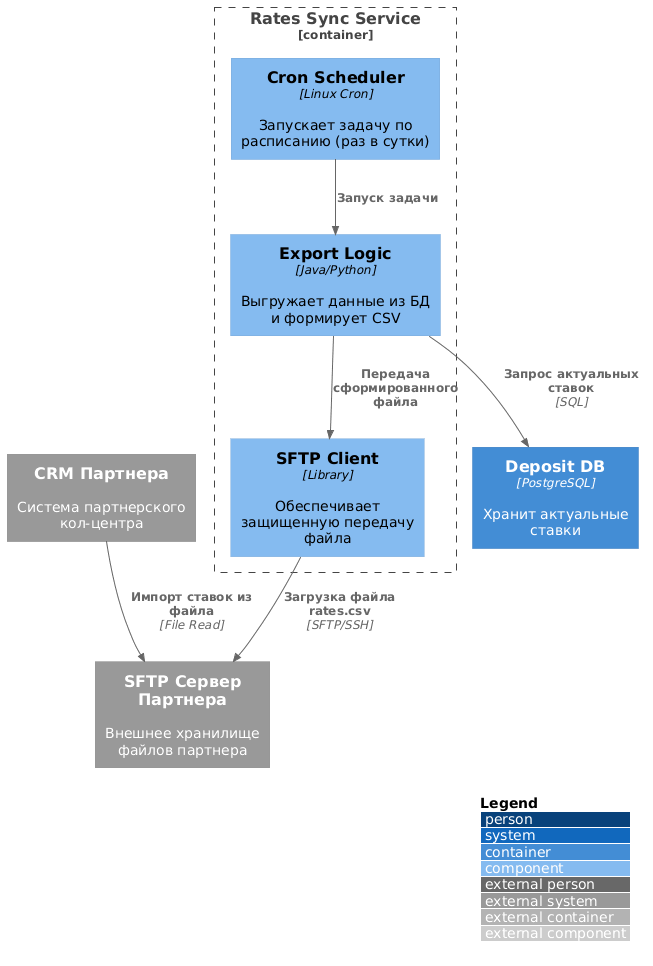

The diagram above was rendered by PlantUML. Its source (embedded in the PNG):
@startuml
!include https://raw.githubusercontent.com/plantuml-stdlib/C4-PlantUML/master/C4_Component.puml

LAYOUT_WITH_LEGEND()

Container(deposit_db, "Deposit DB", "PostgreSQL", "Хранит актуальные ставки")

Container_Boundary(sync_service, "Rates Sync Service") {
    Component(cron_scheduler, "Cron Scheduler", "Linux Cron", "Запускает задачу по расписанию (раз в сутки)")
    Component(export_logic, "Export Logic", "Java/Python", "Выгружает данные из БД и формирует CSV")
    Component(sftp_client, "SFTP Client", "Library", "Обеспечивает защищенную передачу файла")
}

System_Ext(partner_sftp, "SFTP Сервер Партнера", "Внешнее хранилище файлов партнера")
System_Ext(partner_crm, "CRM Партнера", "Система партнерского кол-центра")

Rel(cron_scheduler, export_logic, "Запуск задачи")
Rel(export_logic, deposit_db, "Запрос актуальных ставок", "SQL")
Rel(export_logic, sftp_client, "Передача сформированного файла")
Rel(sftp_client, partner_sftp, "Загрузка файла rates.csv", "SFTP/SSH")
Rel(partner_crm, partner_sftp, "Импорт ставок из файла", "File Read")
@enduml